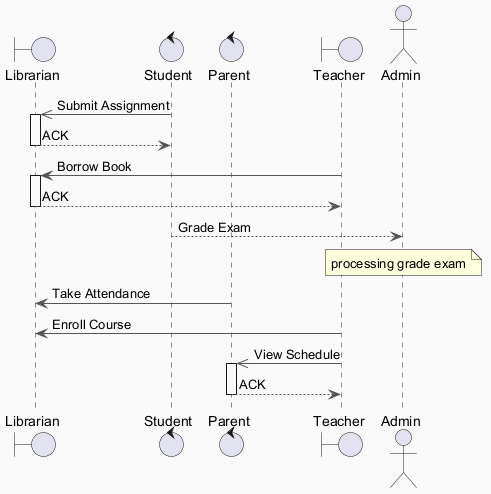

The diagram above was rendered by PlantUML. Its source (embedded in the PNG):
@startuml
skinparam backgroundColor #FAFAFA
skinparam classBackgroundColor #FFF3E0
skinparam classBorderColor #E65100
skinparam ArrowColor #555555
boundary "Librarian" as L
control "Student" as S
control "Parent" as P
boundary "Teacher" as T
actor "Admin" as A
S ->> L : Submit Assignment
activate L
L --> S : ACK
deactivate L
T -> L : Borrow Book
activate L
L --> T : ACK
deactivate L
S --> A : Grade Exam
note over A : processing grade exam
P -> L : Take Attendance
T -> L : Enroll Course
T ->> P : View Schedule
activate P
P --> T : ACK
deactivate P
@enduml